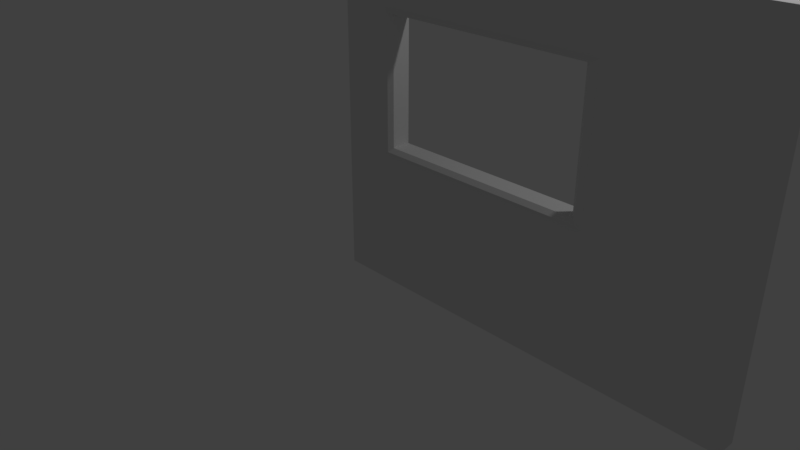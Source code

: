 # Source: Window-DetailA.blend  (saved by Blender 2.78.0; exported with 4.5.12 LTS)
import bpy
from mathutils import Matrix  # noqa: F401  (used for matrix-valued properties, if any)

bpy.ops.wm.read_factory_settings(use_empty=True)
scene = bpy.context.scene
scene.name = 'Scene'

# ---- collections
col_collection_1 = bpy.data.collections.new('Collection 1'); scene.collection.children.link(col_collection_1)

# ---- world
world_world = bpy.data.worlds.new('World'); scene.world = world_world
world_world.color = (0.05088, 0.05088, 0.05088)
world_world.use_sun_shadow = False
world_world.sun_shadow_jitter_overblur = 0.0
world_world.cycles.sampling_method = 'MANUAL'

# ---- cameras
cam_camera = bpy.data.cameras.new('Camera')
cam_camera.clip_end = 100.0
cam_camera.lens = 35.0
cam_camera.sensor_width = 32.0
cam_camera.sensor_height = 18.0
cam_camera.ortho_scale = 7.314
cam_camera.dof.focus_distance = 0.0
cam_camera.dof.aperture_fstop = 128.0

# ---- lights
light_lamp = bpy.data.lights.new('Lamp', 'POINT')
light_lamp.transmission_factor = 0.0
light_lamp.cutoff_distance = 30.0
light_lamp.energy = 100.0
light_lamp.shadow_buffer_clip_start = 1.001
light_lamp.shadow_soft_size = 0.1
light_lamp.shadow_maximum_resolution = 0.006
light_lamp.use_absolute_resolution = True

# ---- meshes
me_vert_010 = bpy.data.meshes.new('Vert.010')
me_vert_010.from_pydata([(0.0, 0.0, 0.0), (5.0, 0.0, 0.0), (5.0, 4.0, 0.0), (0.0, 4.0, 0.0), (0.0, 0.0, 0.25), (5.0, 0.0, 0.25), (5.0, 4.0, 0.25), (0.0, 4.0, 0.25), (0.6061, 3.287, 0.25), (0.6061, 3.287, -1.49e-08), (3.323, 1.633, 0.25), (3.323, 1.633, -1.49e-08), (3.323, 3.287, 0.25), (3.323, 3.287, -1.49e-08), (0.6061, 1.633, 0.25), (0.6061, 1.633, -1.49e-08), (3.255, 3.245, 0.2788), (3.255, 1.674, 0.2788), (3.255, 3.245, 0.006268), (3.255, 1.674, 0.006268), (0.6742, 3.245, 0.2788), (0.6742, 1.674, 0.2788), (0.6742, 3.245, 0.006268), (0.6742, 1.674, 0.006268), (3.2, 3.231, 0.2387), (3.2, 1.727, 0.2387), (3.2, 3.231, 0.01134), (3.2, 1.727, 0.01134), (0.7293, 3.231, 0.2387), (0.7293, 1.727, 0.2387), (0.7293, 3.231, 0.01134), (0.7293, 1.727, 0.01134)], [], [(1, 0, 15, 11, 13, 2), (5, 6, 12, 10, 14, 4), (0, 1, 5, 4), (3, 0, 4, 7), (1, 2, 6, 5), (2, 3, 7, 6), (13, 11, 19, 18), (4, 14, 8, 12, 6, 7), (2, 13, 9, 15, 0, 3), (15, 9, 22, 23), (9, 13, 18, 22), (11, 15, 23, 19), (22, 18, 26, 30), (19, 23, 31, 27), (17, 16, 24, 25), (20, 21, 29, 28), (14, 10, 17, 21), (12, 8, 20, 16), (8, 14, 21, 20), (10, 12, 16, 17), (31, 29, 25, 27), (27, 25, 24, 26), (30, 28, 29, 31), (26, 24, 28, 30), (23, 22, 30, 31), (18, 19, 27, 26), (21, 17, 25, 29), (16, 20, 28, 24)])
me_vert_010.use_remesh_preserve_volume = False
me_vert_010.use_remesh_preserve_attributes = False
me_vert_010.use_mirror_vertex_groups = False
me_vert_010.update()

# ---- objects
ob_lamp = bpy.data.objects.new('Lamp', light_lamp)
ob_camera = bpy.data.objects.new('Camera', cam_camera)
ob_wall = bpy.data.objects.new('Wall', me_vert_010)

# ---- transforms, parenting, visibility, modifiers, constraints
ob_lamp.location = (4.076, 1.005, 5.904)
ob_lamp.rotation_euler = (0.6503, 0.05522, 1.866)
ob_lamp.lock_rotations_4d = False
ob_lamp.empty_display_type = 'ARROWS'
ob_lamp.color = (0.0, 0.0, 0.0, 0.0)
ob_lamp.lineart.crease_threshold = 0.0
ob_camera.location = (7.481, -6.508, 5.344)
ob_camera.rotation_euler = (1.109, 0.0, 0.8149)
ob_camera.lock_rotations_4d = False
ob_camera.empty_display_type = 'ARROWS'
ob_camera.color = (0.0, 0.0, 0.0, 0.0)
ob_camera.display_type = 'WIRE'
ob_camera.lineart.crease_threshold = 0.0
ob_wall.location = (0.0, 0.0, 0.0)
ob_wall.rotation_euler = (1.571, -0.0, 0.0)
ob_wall.lineart.crease_threshold = 0.0

# ---- collection membership
col_collection_1.objects.link(ob_lamp)
col_collection_1.objects.link(ob_camera)
col_collection_1.objects.link(ob_wall)

# ---- scene / render settings (as saved in the file)
scene.camera = ob_camera
scene.frame_start = 1; scene.frame_end = 250; scene.frame_set(1)
scene.render.engine = 'BLENDER_EEVEE_NEXT'
scene.render.resolution_percentage = 50
scene.render.dither_intensity = 0.0
scene.cycles.use_denoising = False
scene.cycles.samples = 128
scene.cycles.sampling_pattern = 'TABULATED_SOBOL'
scene.cycles.light_sampling_threshold = 0.0
scene.cycles.use_adaptive_sampling = False
scene.cycles.use_light_tree = False
scene.cycles.blur_glossy = 0.0
scene.cycles.sample_clamp_indirect = 0.0
scene.view_settings.view_transform = 'Standard'
bpy.context.view_layer.update()
